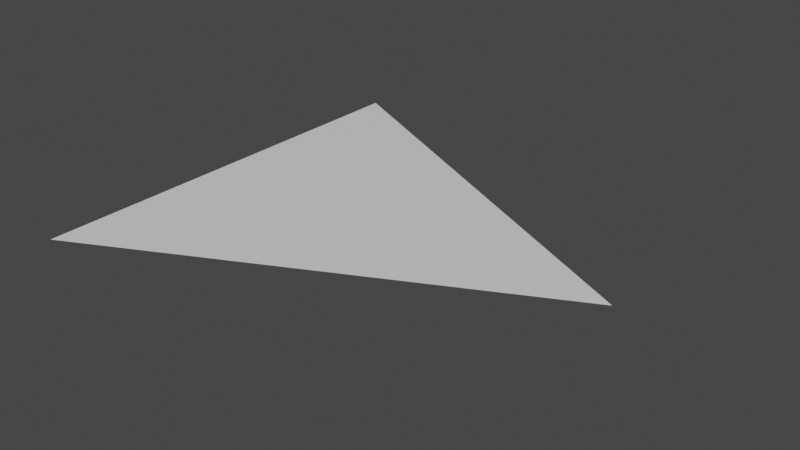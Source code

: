 # Source: select_arrow.blend  (saved by Blender 2.80.75; exported with 4.5.12 LTS)
import bpy
from mathutils import Matrix  # noqa: F401  (used for matrix-valued properties, if any)

bpy.ops.wm.read_factory_settings(use_empty=True)
scene = bpy.context.scene
scene.name = 'Scene'

# ---- collections
col_collection = bpy.data.collections.new('Collection'); scene.collection.children.link(col_collection)

# ---- materials (node trees are filled in below, after node groups)
mat_white = bpy.data.materials.new('White')
mat_white.use_transparent_shadow = False

# ---- material node trees
mat_white.use_nodes = True; mat_white.node_tree.nodes.clear()
_N = mat_white.node_tree.nodes; _L = mat_white.node_tree.links
n0 = _N.new('ShaderNodeOutputMaterial'); n0.name = 'Material Output'; n0.location = (300, 300)
n1 = _N.new('ShaderNodeBsdfPrincipled'); n1.name = 'Principled BSDF'; n1.location = (10, 300)
n1.distribution = 'GGX'
n1.subsurface_method = 'BURLEY'
n1.inputs[3].default_value = 1.45
n1.inputs[27].default_value = (0.0, 0.0, 0.0, 1.0)
n1.inputs[28].default_value = 1.0
_L.new(n1.outputs[0], n0.inputs[0])
n0.is_active_output = True

# ---- world
world_world = bpy.data.worlds.new('World'); scene.world = world_world
world_world.use_nodes = True; world_world.node_tree.nodes.clear()
_N = world_world.node_tree.nodes; _L = world_world.node_tree.links
n0 = _N.new('ShaderNodeOutputWorld'); n0.name = 'World Output'; n0.location = (300, 300)
n1 = _N.new('ShaderNodeBackground'); n1.name = 'Background'; n1.location = (10, 300)
n1.inputs[0].default_value = (0.05088, 0.05088, 0.05088, 1.0)
_L.new(n1.outputs[0], n0.inputs[0])
n0.is_active_output = True
world_world.color = (0.05088, 0.05088, 0.05088)
world_world.use_sun_shadow = False
world_world.sun_shadow_jitter_overblur = 0.0

# ---- meshes
me_plane = bpy.data.meshes.new('Plane')
me_plane.from_pydata([(-2.0, -1.0, 0.0), (-2.0, 1.0, 0.0), (0.0, 0.0, 0.0)], [], [(0, 2, 1)])
_uv = me_plane.uv_layers.new(name='UVMap')
_uv.uv.foreach_set('vector', [0.0, 0.0, 1.0, 1.0, 0.0, 1.0])
me_plane.materials.append(mat_white)
me_plane.use_remesh_preserve_volume = False
me_plane.use_remesh_preserve_attributes = False
me_plane.use_mirror_vertex_groups = False
me_plane.update()

# ---- objects
ob_plane = bpy.data.objects.new('Plane', me_plane)

# ---- transforms, parenting, visibility, modifiers, constraints
ob_plane.location = (0.0, 0.0, 0.0)
ob_plane.lineart.crease_threshold = 0.0

# ---- collection membership
col_collection.objects.link(ob_plane)

# ---- scene / render settings (as saved in the file)
scene.frame_start = 1; scene.frame_end = 250; scene.frame_set(1)
scene.render.engine = 'BLENDER_EEVEE_NEXT'
scene.cycles.use_denoising = False
scene.cycles.samples = 128
scene.cycles.sampling_pattern = 'TABULATED_SOBOL'
scene.cycles.use_adaptive_sampling = False
scene.cycles.use_light_tree = False
scene.view_settings.view_transform = 'Filmic'
bpy.context.view_layer.update()

# ---- added for rendering (the .blend has no active camera and no usable light): camera, sun
cam_auto = bpy.data.cameras.new('AutoCamera')
cam_auto.lens = 50.0
cam_auto.sensor_width = 36.0
cam_auto.clip_end = 1000.0
ob_auto_camera = bpy.data.objects.new('AutoCamera', cam_auto)
scene.collection.objects.link(ob_auto_camera)
ob_auto_camera.location = (1.61693, -3.14032, 2.09354)
ob_auto_camera.rotation_euler = (1.09748, -7.21219e-08, 0.694738)
scene.camera = ob_auto_camera
light_auto_sun = bpy.data.lights.new('AutoSun', 'SUN')
light_auto_sun.energy = 3.0
light_auto_sun.angle = 0.0523599
ob_auto_sun = bpy.data.objects.new('AutoSun', light_auto_sun)
scene.collection.objects.link(ob_auto_sun)
ob_auto_sun.rotation_euler = (0.872665, 0.174533, 0.523599)
bpy.context.view_layer.update()
